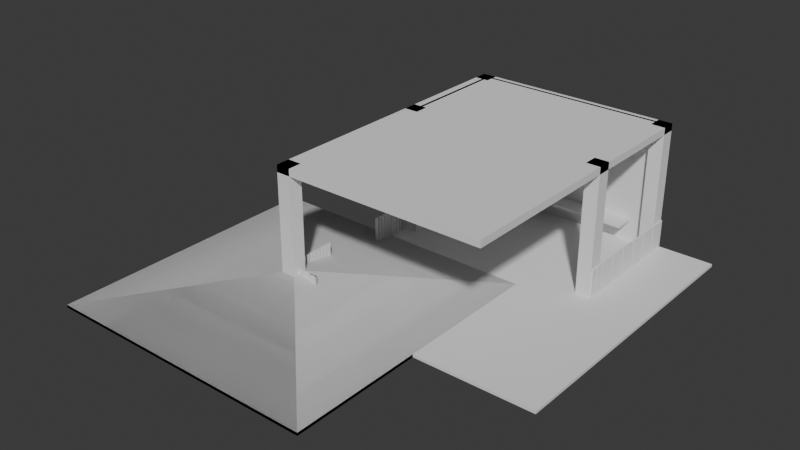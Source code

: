 # Source: Waiting_Shed.blend  (saved by Blender 4.5.90; exported with 4.5.12 LTS)
import bpy
from mathutils import Matrix  # noqa: F401  (used for matrix-valued properties, if any)

bpy.ops.wm.read_factory_settings(use_empty=True)
scene = bpy.context.scene
scene.name = 'Scene'

# ---- collections
col_collection = bpy.data.collections.new('Collection'); scene.collection.children.link(col_collection)
col_ifcproject_my_project = bpy.data.collections.new('IfcProject/My Project'); scene.collection.children.link(col_ifcproject_my_project)
col_ifcbuildingstorey_gf = bpy.data.collections.new('IfcBuildingStorey/GF'); col_ifcproject_my_project.children.link(col_ifcbuildingstorey_gf)
col_ifcbuilding_roof = bpy.data.collections.new('IfcBuilding/ROOF'); col_ifcproject_my_project.children.link(col_ifcbuilding_roof)
col_ifcsite_my_site = bpy.data.collections.new('IfcSite/My Site'); col_ifcproject_my_project.children.link(col_ifcsite_my_site)
col_ifcbuilding_my_building = bpy.data.collections.new('IfcBuilding/My Building'); col_ifcproject_my_project.children.link(col_ifcbuilding_my_building)
col_ifctypeproduct = bpy.data.collections.new('IfcTypeProduct'); col_ifcproject_my_project.children.link(col_ifctypeproduct)

# ---- world
world_world = bpy.data.worlds.new('World'); scene.world = world_world
world_world.use_nodes = True; world_world.node_tree.nodes.clear()
_N = world_world.node_tree.nodes; _L = world_world.node_tree.links
n0 = _N.new('ShaderNodeOutputWorld'); n0.name = 'World Output'; n0.location = (200, 100)
n1 = _N.new('ShaderNodeBackground'); n1.name = 'Background'; n1.location = (-200, 100)
n1.inputs[0].default_value = (0.05088, 0.05088, 0.05088, 1.0)
_L.new(n1.outputs[0], n0.inputs[0])
n0.is_active_output = True
world_world.color = (0.05088, 0.05088, 0.05088)
world_world.sun_shadow_jitter_overblur = 0.0

# ---- meshes
me_15_178 = bpy.data.meshes.new('15/178')
me_15_178.from_pydata([(-0.25, -0.25, 0.0), (-0.25, 0.25, 0.0), (0.25, 0.25, 0.0), (-0.25, -0.25, 4.5), (0.25, -0.25, 0.0), (0.25, -0.25, 4.5), (0.25, 0.25, 4.5), (-0.25, 0.25, 4.5)], [], [(0, 1, 2), (3, 0, 4), (5, 4, 2), (6, 2, 1), (7, 1, 0), (7, 3, 5), (2, 4, 0), (4, 5, 3), (2, 6, 5), (1, 7, 6), (0, 3, 7), (5, 6, 7)])
me_15_178.update()
me_15_93 = bpy.data.meshes.new('15/93')
me_15_93.from_pydata([(-0.25, -0.25, 0.0), (-0.25, 0.25, 0.0), (0.25, 0.25, 0.0), (-0.25, -0.25, 4.5), (0.25, -0.25, 0.0), (0.25, -0.25, 4.5), (0.25, 0.25, 4.5), (-0.25, 0.25, 4.5)], [], [(0, 1, 2), (3, 0, 4), (5, 4, 2), (6, 2, 1), (7, 1, 0), (7, 3, 5), (2, 4, 0), (4, 5, 3), (2, 6, 5), (1, 7, 6), (0, 3, 7), (5, 6, 7)])
me_15_93.update()
me_15_1905 = bpy.data.meshes.new('15/1905')
me_15_1905.from_pydata([(-0.475, -0.025, 1.0), (-0.275, -0.025, 1.0), (-0.275, 0.025, 1.0), (-0.225, -0.025, 1.0), (0.07842, -0.025, 1.0), (0.07842, 0.025, 1.0), (0.07842, 0.025, 0.0), (-0.225, 0.025, 0.0), (-0.225, 0.025, 1.0), (-0.225, -0.025, 0.0), (0.07842, -0.025, 0.0), (-0.475, -0.025, 0.0), (-0.275, -0.025, 0.0), (-0.275, 0.025, 0.0), (-0.475, 0.025, 0.0), (-0.475, 0.025, 1.0), (-0.275, -1.321e-08, 0.0), (-0.475, 3.209e-08, 0.0), (0.07842, -6.424e-08, 0.0), (-0.225, -2.233e-08, 0.0)], [], [(0, 1, 2), (3, 4, 5), (6, 7, 8), (9, 10, 4), (11, 12, 1), (13, 14, 15), (2, 15, 0), (5, 8, 3), (11, 16, 12), (17, 14, 13), (11, 17, 16), (17, 13, 16), (9, 18, 10), (19, 7, 6), (9, 19, 18), (19, 6, 18), (2, 16, 13), (1, 12, 16), (2, 1, 16), (8, 5, 6), (3, 19, 9), (8, 7, 19), (3, 8, 19), (4, 3, 9), (5, 18, 6), (4, 10, 18), (5, 4, 18), (1, 0, 11), (15, 2, 13), (0, 17, 11), (15, 14, 17), (0, 15, 17)])
me_15_1905.update()
me_15_1521 = bpy.data.meshes.new('15/1521')
me_15_1521.from_pydata([(-0.2827, -0.025, 1.0), (0.3341, -0.025, 1.0), (0.3341, 0.025, 1.0), (0.3841, -0.025, 1.0), (0.975, -0.025, 1.0), (0.975, 0.025, 1.0), (0.975, 0.025, 0.0), (0.3841, 0.025, 0.0), (0.3841, 0.025, 1.0), (0.3841, -0.025, 0.0), (0.975, -0.025, 0.0), (-0.2827, -0.025, 0.0), (0.3341, -0.025, 0.0), (0.3341, 0.025, 0.0), (-0.2827, 0.025, 0.0), (-0.2827, 0.025, 1.0), (-0.2827, -2.972e-08, 0.0), (0.3341, -1.624e-08, 0.0), (0.3841, -1.509e-08, 0.0), (0.975, -6.124e-10, 0.0)], [], [(0, 1, 2), (3, 4, 5), (6, 7, 8), (9, 10, 4), (11, 12, 1), (13, 14, 15), (2, 15, 0), (5, 8, 3), (11, 16, 12), (16, 14, 17), (12, 16, 17), (14, 13, 17), (9, 18, 10), (18, 7, 19), (10, 18, 19), (7, 6, 19), (2, 17, 13), (1, 12, 17), (2, 1, 17), (8, 5, 6), (3, 18, 9), (8, 7, 18), (3, 8, 18), (4, 3, 9), (5, 19, 6), (4, 10, 19), (5, 4, 19), (1, 0, 11), (15, 2, 13), (0, 16, 11), (15, 14, 16), (0, 15, 16)])
me_15_1521.update()
me_15_205 = bpy.data.meshes.new('15/205')
me_15_205.from_pydata([(-0.25, -0.25, 0.0), (-0.25, 0.25, 0.0), (0.25, 0.25, 0.0), (-0.25, -0.25, 4.5), (0.25, -0.25, 0.0), (0.25, -0.25, 4.5), (0.25, 0.25, 4.5), (-0.25, 0.25, 4.5)], [], [(0, 1, 2), (3, 0, 4), (5, 4, 2), (6, 2, 1), (7, 1, 0), (7, 3, 5), (2, 4, 0), (4, 5, 3), (2, 6, 5), (1, 7, 6), (0, 3, 7), (5, 6, 7)])
me_15_205.update()
me_15_232 = bpy.data.meshes.new('15/232')
me_15_232.from_pydata([(-0.25, -0.25, 0.0), (-0.25, 0.25, 0.0), (0.25, 0.25, 0.0), (-0.25, -0.25, 4.5), (0.25, -0.25, 0.0), (0.25, -0.25, 4.5), (0.25, 0.25, 4.5), (-0.25, 0.25, 4.5)], [], [(0, 1, 2), (3, 0, 4), (5, 4, 2), (6, 2, 1), (7, 1, 0), (7, 3, 5), (2, 4, 0), (4, 5, 3), (2, 6, 5), (1, 7, 6), (0, 3, 7), (5, 6, 7)])
me_15_232.update()
me_15_307 = bpy.data.meshes.new('15/307')
me_15_307.from_pydata([(0.0, 0.0, 0.0), (0.0, 0.0, 4.5), (0.0, 0.1, 4.5), (0.0, 0.1, 0.0), (4.0, 0.0, 0.0), (4.0, 0.0, 4.5), (2.544, 0.0, 3.4), (1.944, 0.0, 3.4), (2.544, 0.0, 2.5), (1.944, 0.0, 2.5), (1.344, 0.0, 2.5), (1.344, 0.0, 3.4), (4.0, 0.1, 4.5), (4.0, 0.1, 0.0), (1.344, 0.1, 3.4), (1.944, 0.1, 3.4), (1.344, 0.1, 2.5), (1.944, 0.1, 2.5), (2.544, 0.1, 2.5), (2.544, 0.1, 3.4)], [], [(3, 0, 1), (3, 1, 2), (7, 6, 5), (8, 5, 6), (1, 11, 7), (1, 7, 5), (4, 8, 9), (4, 5, 8), (10, 11, 1), (0, 9, 10), (0, 10, 1), (0, 4, 9), (15, 14, 2), (16, 2, 14), (12, 19, 15), (12, 15, 2), (3, 16, 17), (3, 2, 16), (18, 19, 12), (13, 17, 18), (13, 3, 17), (13, 18, 12), (3, 13, 4), (3, 4, 0), (5, 12, 2), (1, 5, 2), (4, 13, 12), (4, 12, 5), (16, 10, 17), (17, 10, 9), (17, 9, 18), (18, 9, 8), (18, 8, 6), (19, 18, 6), (19, 6, 7), (15, 19, 7), (15, 7, 11), (14, 15, 11), (14, 11, 10), (16, 14, 10)])
me_15_307.update()
me_15_369 = bpy.data.meshes.new('15/369')
me_15_369.from_pydata([(-0.25, -0.25, 0.0), (-0.25, 0.25, 0.0), (0.25, 0.25, 0.0), (-0.25, -0.25, 4.5), (0.25, -0.25, 0.0), (0.25, -0.25, 4.5), (0.25, 0.25, 4.5), (-0.25, 0.25, 4.5)], [], [(0, 1, 2), (3, 0, 4), (5, 4, 2), (6, 2, 1), (7, 1, 0), (7, 3, 5), (2, 4, 0), (4, 5, 3), (2, 6, 5), (1, 7, 6), (0, 3, 7), (5, 6, 7)])
me_15_369.update()
me_15_440 = bpy.data.meshes.new('15/440')
me_15_440.from_pydata([(0.0, -10.5, -0.1), (0.0, 0.0, -0.1), (9.5, 0.0, -0.1), (0.0, 0.0, 0.0), (9.5, 0.0, 0.0), (9.5, -10.5, 0.0), (9.5, -10.5, -0.1), (0.0, -10.5, 0.0)], [], [(0, 1, 2), (1, 3, 4), (2, 4, 5), (6, 5, 7), (0, 7, 3), (3, 7, 5), (2, 6, 0), (4, 2, 1), (5, 6, 2), (7, 0, 6), (3, 1, 0), (5, 4, 3)])
me_15_440.update()
me_15_696 = bpy.data.meshes.new('15/696')
me_15_696.from_pydata([(7.0, 0.0, 0.0), (0.0, 0.0, 0.0), (0.0, 0.1, 0.0), (0.0, 0.0, 4.5), (0.0, 0.1, 4.5), (7.0, 0.1, 4.5), (7.0, 0.1, 0.0), (7.0, 0.0, 4.5)], [], [(0, 1, 2), (1, 3, 4), (2, 4, 5), (6, 5, 7), (0, 7, 3), (3, 7, 5), (2, 6, 0), (4, 2, 1), (5, 6, 2), (7, 0, 6), (3, 1, 0), (5, 4, 3)])
me_15_696.update()
me_15_810 = bpy.data.meshes.new('15/810')
me_15_810.from_pydata([(0.575, 0.09, 0.025), (0.0, 0.09, 0.0), (0.6, 0.09, 0.0), (0.0, 0.1, 0.0), (0.6, 0.1, 0.0), (0.575, 0.1, 0.025), (0.025, 0.09, 0.025), (0.025, 0.1, 0.025), (0.025, 0.09, 0.875), (0.025, 0.1, 0.875), (0.6, 0.09, 0.9), (0.575, 0.09, 0.875), (0.6, 0.1, 0.9), (0.575, 0.1, 0.875), (0.0, 0.09, 0.9), (0.0, 0.1, 0.9), (0.05, 0.05, 0.05), (0.0, 0.05, 0.0), (0.6, 0.05, 0.0), (0.0, 0.09, 0.0), (0.6, 0.09, 0.0), (0.05, 0.09, 0.05), (0.55, 0.05, 0.05), (0.55, 0.09, 0.05), (0.0, 0.05, 0.9), (0.0, 0.09, 0.9), (0.6, 0.05, 0.9), (0.6, 0.09, 0.9), (0.55, 0.05, 0.85), (0.55, 0.09, 0.85), (0.05, 0.05, 0.85), (0.05, 0.09, 0.85), (0.54, 0.09, 0.06), (0.025, 0.09, 0.025), (0.575, 0.09, 0.025), (0.025, 0.125, 0.025), (0.575, 0.125, 0.025), (0.54, 0.125, 0.06), (0.06, 0.09, 0.06), (0.06, 0.125, 0.06), (0.06, 0.09, 0.84), (0.06, 0.125, 0.84), (0.575, 0.09, 0.875), (0.54, 0.09, 0.84), (0.575, 0.125, 0.875), (0.54, 0.125, 0.84), (0.025, 0.09, 0.875), (0.025, 0.125, 0.875), (0.06, 0.1025, 0.84), (0.06, 0.1025, 0.06), (0.54, 0.1025, 0.06), (0.06, 0.1125, 0.06), (0.54, 0.1125, 0.06), (0.54, 0.1125, 0.84), (0.54, 0.1025, 0.84), (0.06, 0.1125, 0.84)], [], [(0, 1, 2), (1, 3, 4), (4, 3, 5), (0, 6, 1), (0, 5, 7), (3, 7, 5), (8, 1, 6), (6, 7, 9), (7, 3, 9), (10, 11, 2), (2, 4, 12), (4, 13, 12), (8, 14, 1), (14, 15, 3), (3, 15, 9), (2, 11, 0), (11, 13, 5), (5, 13, 4), (10, 14, 11), (10, 12, 15), (13, 15, 12), (11, 14, 8), (8, 9, 13), (9, 15, 13), (4, 2, 1), (7, 6, 0), (9, 8, 6), (12, 10, 2), (3, 1, 14), (5, 0, 11), (15, 14, 10), (13, 11, 8), (16, 17, 18), (17, 19, 20), (20, 19, 21), (22, 16, 18), (22, 23, 21), (20, 21, 23), (24, 17, 16), (24, 25, 19), (21, 19, 25), (26, 22, 18), (18, 20, 27), (20, 23, 27), (26, 28, 22), (28, 29, 23), (23, 29, 27), (24, 30, 26), (26, 27, 25), (27, 31, 25), (26, 30, 28), (30, 31, 29), (29, 31, 27), (24, 16, 30), (16, 21, 31), (31, 21, 25), (20, 18, 17), (21, 16, 22), (19, 17, 24), (27, 26, 18), (23, 22, 28), (25, 24, 26), (29, 28, 30), (31, 30, 16), (32, 33, 34), (33, 35, 36), (36, 35, 37), (32, 38, 33), (32, 37, 39), (35, 39, 37), (40, 33, 38), (38, 39, 41), (39, 35, 41), (42, 43, 34), (34, 36, 44), (36, 45, 44), (40, 46, 33), (46, 47, 35), (35, 47, 41), (34, 43, 32), (43, 45, 37), (37, 45, 36), (42, 46, 43), (42, 44, 47), (45, 47, 44), (43, 46, 40), (40, 41, 45), (41, 47, 45), (36, 34, 33), (39, 38, 32), (41, 40, 38), (44, 42, 34), (35, 33, 46), (37, 32, 43), (47, 46, 42), (45, 43, 40), (48, 49, 50), (49, 51, 52), (50, 52, 53), (54, 53, 55), (48, 55, 51), (51, 55, 53), (50, 54, 48), (52, 50, 49), (53, 54, 50), (55, 48, 54), (51, 49, 48), (53, 52, 51)])
me_15_810.update()
me_15_1047 = bpy.data.meshes.new('15/1047')
me_15_1047.from_pydata([(0.7096, -0.02502, 1.0), (0.8138, -0.02501, 1.0), (0.8138, 0.02499, 1.0), (0.8638, -0.02501, 1.0), (0.975, -0.025, 1.0), (0.975, 0.025, 1.0), (0.975, 0.025, 0.0), (0.8638, 0.02499, 0.0), (0.8638, 0.02499, 1.0), (0.8638, -0.02501, 0.0), (0.975, -0.025, 0.0), (0.7096, -0.02502, 0.0), (0.8138, -0.02501, 0.0), (0.8138, 0.02499, 0.0), (0.7096, 0.02498, 0.0), (0.7096, 0.02498, 1.0), (0.8138, -1.009e-05, 0.0), (0.7096, -1.599e-05, 0.0), (0.975, -1.345e-06, 0.0), (0.8638, -7.325e-06, 0.0)], [], [(0, 1, 2), (3, 4, 5), (6, 7, 8), (9, 10, 4), (11, 12, 1), (13, 14, 15), (2, 15, 0), (5, 8, 3), (11, 16, 12), (17, 14, 13), (11, 17, 16), (17, 13, 16), (9, 18, 10), (19, 7, 6), (9, 19, 18), (19, 6, 18), (8, 5, 6), (3, 19, 9), (8, 7, 19), (3, 8, 19), (4, 3, 9), (2, 16, 13), (1, 12, 16), (2, 1, 16), (5, 18, 6), (4, 10, 18), (5, 4, 18), (1, 0, 11), (15, 2, 13), (15, 17, 0), (0, 17, 11), (15, 14, 17)])
me_15_1047.update()
me_15_1936 = bpy.data.meshes.new('15/1936')
me_15_1936.from_pydata([(5.496, -0.8109, -0.1), (-7.963e-05, -0.8109, -0.1), (0.0, 0.0, -0.1), (0.0, 0.0, 0.0), (5.496, 9.537e-07, 0.0), (5.496, 9.537e-07, -0.1), (5.496, -0.8109, 0.0), (-7.963e-05, -0.8109, 0.0)], [], [(0, 1, 2), (2, 3, 4), (5, 4, 6), (0, 6, 7), (1, 7, 3), (3, 7, 6), (2, 5, 0), (4, 5, 2), (6, 0, 5), (7, 1, 0), (3, 2, 1), (6, 4, 3)])
me_15_1936.update()
me_15_653 = bpy.data.meshes.new('15/653')
me_15_653.from_pydata([(0.0, -10.5, -0.25), (0.0, 0.0, -0.25), (7.5, 0.0, -0.25), (0.0, 0.0, 0.0), (7.5, 0.0, 0.0), (7.5, -10.5, 0.0), (7.5, -10.5, -0.25), (0.0, -10.5, 0.0)], [], [(0, 1, 2), (1, 3, 4), (2, 4, 5), (6, 5, 7), (0, 7, 3), (3, 7, 5), (2, 6, 0), (4, 2, 1), (5, 6, 2), (7, 0, 6), (3, 1, 0), (5, 4, 3)])
me_15_653.update()
me_15_498 = bpy.data.meshes.new('15/498')
me_15_498.from_pydata([(0.0, 0.0, 0.8816), (-5.0, -5.0, 0.0), (5.0, -5.0, 0.0), (5.0, 5.0, 0.0), (-5.0, 5.0, 0.0), (-5.0, -5.0, -0.1015), (0.0, 0.0, 0.7801), (5.0, -5.0, -0.1015), (5.0, 5.0, -0.1015), (-5.0, 5.0, -0.1015)], [], [(0, 1, 2), (2, 3, 0), (1, 0, 4), (3, 4, 0), (5, 6, 7), (7, 2, 1), (7, 1, 5), (7, 6, 8), (2, 7, 8), (2, 8, 3), (9, 6, 5), (5, 1, 4), (5, 4, 9), (8, 6, 9), (3, 8, 9), (3, 9, 4)])
me_15_498.update()
me_15_751 = bpy.data.meshes.new('15/751')
me_15_751.from_pydata([(-0.25, 0.25, -0.25), (-0.25, -0.25, -0.25), (-0.25, -0.25, 0.25), (0.25, 0.25, -0.25), (-0.25, 0.25, 0.25), (0.25, -0.25, -0.25), (0.25, 0.25, 0.25), (0.25, -0.25, 0.25)], [], [(0, 1, 2), (3, 0, 4), (5, 3, 6), (1, 5, 7), (1, 0, 3), (7, 6, 4), (2, 4, 0), (4, 6, 3), (6, 7, 5), (7, 2, 1), (3, 5, 1), (4, 2, 7)])
me_15_751.update()
me_15_586 = bpy.data.meshes.new('15/586')
me_15_586.from_pydata([(0.0, 0.0, 0.8816), (-5.0, -5.0, 0.0), (5.0, -5.0, 0.0), (5.0, 5.0, 0.0), (-5.0, 5.0, 0.0), (-5.0, -5.0, -0.1015), (0.0, 0.0, 0.7801), (5.0, -5.0, -0.1015), (5.0, 5.0, -0.1015), (-5.0, 5.0, -0.1015)], [], [(0, 1, 2), (2, 3, 0), (1, 0, 4), (3, 4, 0), (5, 6, 7), (7, 2, 1), (1, 5, 7), (7, 6, 8), (2, 7, 8), (8, 3, 2), (9, 6, 5), (4, 5, 1), (4, 9, 5), (8, 6, 9), (3, 8, 9), (9, 4, 3)])
me_15_586.update()
me_15_557 = bpy.data.meshes.new('15/557')
me_15_557.from_pydata([(0.0, 0.0, 0.8816), (-5.0, -5.0, 0.0), (5.0, -5.0, 0.0), (5.0, 5.0, 0.0), (-5.0, 5.0, 0.0), (-5.0, -5.0, -0.1015), (0.0, 0.0, 0.7801), (5.0, -5.0, -0.1015), (5.0, 5.0, -0.1015), (-5.0, 5.0, -0.1015)], [], [(0, 1, 2), (2, 3, 0), (1, 0, 4), (3, 4, 0), (5, 6, 7), (7, 2, 1), (7, 1, 5), (7, 6, 8), (2, 7, 8), (2, 8, 3), (9, 6, 5), (5, 1, 4), (5, 4, 9), (8, 6, 9), (3, 8, 9), (3, 9, 4)])
me_15_557.update()
me_15_709 = bpy.data.meshes.new('15/709')
me_15_709.from_pydata([(-0.25, 0.25, -0.25), (-0.25, -0.25, -0.25), (-0.25, -0.25, 0.25), (0.25, 0.25, -0.25), (-0.25, 0.25, 0.25), (0.25, -0.25, -0.25), (0.25, 0.25, 0.25), (0.25, -0.25, 0.25)], [], [(0, 1, 2), (3, 0, 4), (5, 3, 6), (1, 5, 7), (1, 0, 3), (7, 6, 4), (2, 4, 0), (4, 6, 3), (6, 7, 5), (7, 2, 1), (3, 5, 1), (4, 2, 7)])
me_15_709.update()

# ---- objects
ob_ifcproject_my_project = bpy.data.objects.new('IfcProject/My Project', None)
ob_ifcbuildingstorey_gf = bpy.data.objects.new('IfcBuildingStorey/GF', None)
ob_ifccolumn_column = bpy.data.objects.new('IfcColumn/Column', me_15_178)
ob_ifccolumn_column_001 = bpy.data.objects.new('IfcColumn/Column.001', me_15_93)
ob_ifcrailing_railing = bpy.data.objects.new('IfcRailing/Railing', me_15_1905)
ob_ifcrailing_railing_001 = bpy.data.objects.new('IfcRailing/Railing.001', me_15_1521)
ob_ifcrailing_railing_002 = bpy.data.objects.new('IfcRailing/Railing.002', me_15_1521)
ob_ifcrailing_railing_003 = bpy.data.objects.new('IfcRailing/Railing.003', me_15_1521)
ob_ifccolumn_column_002 = bpy.data.objects.new('IfcColumn/Column.002', me_15_205)
ob_ifccolumn_column_003 = bpy.data.objects.new('IfcColumn/Column.003', me_15_232)
ob_ifcwall_wall = bpy.data.objects.new('IfcWall/Wall', me_15_307)
ob_ifccolumn_column_004 = bpy.data.objects.new('IfcColumn/Column.004', me_15_369)
ob_ifcslab_slab = bpy.data.objects.new('IfcSlab/Slab', me_15_440)
ob_ifcwall_wall_001 = bpy.data.objects.new('IfcWall/Wall.001', me_15_696)
ob_ifcwindow_window = bpy.data.objects.new('IfcWindow/Window', me_15_810)
ob_ifcwindow_window_001 = bpy.data.objects.new('IfcWindow/Window.001', me_15_810)
ob_ifcrailing_railing_004 = bpy.data.objects.new('IfcRailing/Railing.004', me_15_1047)
ob_ifcrailing_railing_005 = bpy.data.objects.new('IfcRailing/Railing.005', me_15_1047)
ob_ifcrailing_railing_006 = bpy.data.objects.new('IfcRailing/Railing.006', me_15_1047)
ob_ifcrailing_railing_007 = bpy.data.objects.new('IfcRailing/Railing.007', me_15_1047)
ob_ifcrailing_railing_008 = bpy.data.objects.new('IfcRailing/Railing.008', me_15_1047)
ob_ifcrailing_railing_009 = bpy.data.objects.new('IfcRailing/Railing.009', me_15_1047)
ob_ifcrailing_railing_010 = bpy.data.objects.new('IfcRailing/Railing.010', me_15_1047)
ob_ifcrailing_railing_011 = bpy.data.objects.new('IfcRailing/Railing.011', me_15_1047)
ob_ifcrailing_railing_012 = bpy.data.objects.new('IfcRailing/Railing.012', me_15_1047)
ob_ifcrailing_railing_013 = bpy.data.objects.new('IfcRailing/Railing.013', me_15_1047)
ob_ifcslab_slab_002 = bpy.data.objects.new('IfcSlab/Slab.002', me_15_1936)
ob_ifcbuilding_roof = bpy.data.objects.new('IfcBuilding/ROOF', None)
ob_ifcslab_slab_001 = bpy.data.objects.new('IfcSlab/Slab.001', me_15_653)
ob_ifcsite_my_site = bpy.data.objects.new('IfcSite/My Site', None)
ob_ifcbuilding_my_building = bpy.data.objects.new('IfcBuilding/My Building', None)
ob_ifcslabtype_roof = bpy.data.objects.new('IfcSlabType/ROOF', None)
ob_ifcpiletype_chair = bpy.data.objects.new('IfcPileType/CHAIR ', None)
ob_ifccolumntype_chair = bpy.data.objects.new('IfcColumnType/CHAIR ', None)
ob_ifcrooftype_unnamed = bpy.data.objects.new('IfcRoofType/Unnamed', me_15_498)
ob_ifclightfixturetype_chair = bpy.data.objects.new('IfcLightFixtureType/CHAIR ', me_15_751)
ob_ifccolumntype_c1 = bpy.data.objects.new('IfcColumnType/C1', None)
ob_ifcrooftype_roof = bpy.data.objects.new('IfcRoofType/ROOF', me_15_586)
ob_ifcwalltype_wall = bpy.data.objects.new('IfcWallType/Wall', None)
ob_ifcrooftype_roof_001 = bpy.data.objects.new('IfcRoofType/ROOF.001', me_15_557)
ob_ifcfurnituretype_roof = bpy.data.objects.new('IfcFurnitureType/ROOF', me_15_709)
ob_ifcrailingtype_railing = bpy.data.objects.new('IfcRailingType/Railing', me_15_1047)
ob_ifcslabtype_floor = bpy.data.objects.new('IfcSlabType/FLOOR', None)
ob_ifcwindowtype_window = bpy.data.objects.new('IfcWindowType/Window', me_15_810)
ob_ifcrailingtype_arch_wall = bpy.data.objects.new('IfcRailingType/Arch Wall', me_15_1521)
ob_ifcslabtype_chair = bpy.data.objects.new('IfcSlabType/Chair', None)
ob_ifcrailingtype_arch_wall_2 = bpy.data.objects.new('IfcRailingType/Arch Wall 2', me_15_1905)

# ---- transforms, parenting, visibility, modifiers, constraints
ob_ifcproject_my_project.location = (0.0, 0.0, 0.0)
ob_ifcproject_my_project.lock_location = (True, True, True)
ob_ifcproject_my_project.lock_rotation = (True, True, True)
ob_ifcproject_my_project.lock_rotation_w = True
ob_ifcproject_my_project.lock_scale = (True, True, True)
ob_ifcproject_my_project.hide_select = True
ob_ifcbuildingstorey_gf.location = (0.0, 0.0, 0.0)
ob_ifcbuildingstorey_gf.lock_location = (True, True, True)
ob_ifcbuildingstorey_gf.lock_rotation = (True, True, True)
ob_ifcbuildingstorey_gf.lock_rotation_w = True
ob_ifcbuildingstorey_gf.lock_scale = (True, True, True)
ob_ifcbuildingstorey_gf.hide_select = True
ob_ifccolumn_column.location = (0.0, 10.0, 0.0)
ob_ifccolumn_column.lock_scale = (True, True, True)
ob_ifccolumn_column_001.location = (0.0, 0.0, 0.0)
ob_ifccolumn_column_001.lock_scale = (True, True, True)
ob_ifcrailing_railing.location = (7.275, 6.257, 0.0)
ob_ifcrailing_railing.rotation_euler = (0.0, -0.0, 1.571)
ob_ifcrailing_railing.lock_scale = (True, True, True)
ob_ifcrailing_railing_001.location = (7.275, 9.275, 0.0)
ob_ifcrailing_railing_001.rotation_euler = (0.0, -0.0, 1.571)
ob_ifcrailing_railing_001.lock_scale = (True, True, True)
ob_ifcrailing_railing_002.location = (7.275, 7.967, 0.0)
ob_ifcrailing_railing_002.rotation_euler = (0.0, -0.0, 1.571)
ob_ifcrailing_railing_002.lock_scale = (True, True, True)
ob_ifcrailing_railing_003.location = (7.275, 6.665, 0.0)
ob_ifcrailing_railing_003.rotation_euler = (0.0, -0.0, 1.571)
ob_ifcrailing_railing_003.lock_scale = (True, True, True)
ob_ifccolumn_column_002.location = (7.0, 10.0, 0.0)
ob_ifccolumn_column_002.lock_scale = (True, True, True)
ob_ifccolumn_column_003.location = (0.0, 6.0, 0.0)
ob_ifccolumn_column_003.lock_scale = (True, True, True)
ob_ifcwall_wall.location = (0.0, 10.0, 0.0)
ob_ifcwall_wall.rotation_euler = (0.0, 0.0, -1.571)
ob_ifcwall_wall.lock_scale = (True, True, True)
ob_ifccolumn_column_004.location = (7.0, 6.0, 0.0)
ob_ifccolumn_column_004.lock_scale = (True, True, True)
ob_ifcslab_slab.location = (-0.25, 10.25, 0.0)
ob_ifcslab_slab.lock_rotation = (True, False, False)
ob_ifcslab_slab.lock_scale = (True, True, True)
ob_ifcwall_wall_001.location = (0.0, 10.0, 0.0)
ob_ifcwall_wall_001.lock_scale = (True, True, True)
ob_ifcwindow_window.location = (1.014e-07, 8.656, 2.5)
ob_ifcwindow_window.rotation_euler = (0.0, 0.0, -1.571)
ob_ifcwindow_window.lock_scale = (True, True, True)
ob_ifcwindow_window_001.location = (1.467e-07, 8.056, 2.5)
ob_ifcwindow_window_001.rotation_euler = (0.0, 0.0, -1.571)
ob_ifcwindow_window_001.lock_scale = (True, True, True)
ob_ifcrailing_railing_004.location = (-0.225, 4.71, 0.0)
ob_ifcrailing_railing_004.rotation_euler = (0.0, -0.0, 1.571)
ob_ifcrailing_railing_004.lock_scale = (True, True, True)
ob_ifcrailing_railing_005.location = (-0.225, 4.389, 0.0)
ob_ifcrailing_railing_005.rotation_euler = (0.0, -0.0, 1.571)
ob_ifcrailing_railing_005.lock_scale = (True, True, True)
ob_ifcrailing_railing_006.location = (-0.225, 4.081, 0.0)
ob_ifcrailing_railing_006.rotation_euler = (0.0, -0.0, 1.571)
ob_ifcrailing_railing_006.lock_scale = (True, True, True)
ob_ifcrailing_railing_007.location = (-0.225, 3.769, 0.0)
ob_ifcrailing_railing_007.rotation_euler = (0.0, -0.0, 1.571)
ob_ifcrailing_railing_007.lock_scale = (True, True, True)
ob_ifcrailing_railing_008.location = (-0.225, 3.454, 0.0)
ob_ifcrailing_railing_008.rotation_euler = (0.0, -0.0, 1.571)
ob_ifcrailing_railing_008.lock_scale = (True, True, True)
ob_ifcrailing_railing_009.location = (-0.225, -0.398, 0.0)
ob_ifcrailing_railing_009.rotation_euler = (0.0, -0.0, 1.571)
ob_ifcrailing_railing_009.lock_scale = (True, True, True)
ob_ifcrailing_railing_010.location = (-0.225, -0.07726, 0.0)
ob_ifcrailing_railing_010.rotation_euler = (0.0, -0.0, 1.571)
ob_ifcrailing_railing_010.lock_scale = (True, True, True)
ob_ifcrailing_railing_011.location = (-0.225, 0.2545, 0.0)
ob_ifcrailing_railing_011.rotation_euler = (0.0, -0.0, 1.571)
ob_ifcrailing_railing_011.lock_scale = (True, True, True)
ob_ifcrailing_railing_012.location = (-0.225, 0.5832, 0.0)
ob_ifcrailing_railing_012.rotation_euler = (0.0, -0.0, 1.571)
ob_ifcrailing_railing_012.lock_scale = (True, True, True)
ob_ifcrailing_railing_013.location = (-0.225, 0.903, 0.0)
ob_ifcrailing_railing_013.rotation_euler = (0.0, -0.0, 1.571)
ob_ifcrailing_railing_013.lock_scale = (True, True, True)
ob_ifcslab_slab_002.location = (0.7476, 10.1, 0.8219)
ob_ifcslab_slab_002.lock_rotation = (True, False, False)
ob_ifcslab_slab_002.lock_scale = (True, True, True)
ob_ifcbuilding_roof.location = (0.0, 0.0, 4.5)
ob_ifcbuilding_roof.lock_location = (True, True, True)
ob_ifcbuilding_roof.lock_rotation = (True, True, True)
ob_ifcbuilding_roof.lock_rotation_w = True
ob_ifcbuilding_roof.lock_scale = (True, True, True)
ob_ifcbuilding_roof.hide_select = True
ob_ifcslab_slab_001.location = (-0.25, 10.25, 4.5)
ob_ifcslab_slab_001.lock_rotation = (True, False, False)
ob_ifcslab_slab_001.lock_scale = (True, True, True)
ob_ifcsite_my_site.location = (0.0, 0.0, 0.0)
ob_ifcsite_my_site.lock_location = (True, True, True)
ob_ifcsite_my_site.lock_rotation = (True, True, True)
ob_ifcsite_my_site.lock_rotation_w = True
ob_ifcsite_my_site.lock_scale = (True, True, True)
ob_ifcsite_my_site.hide_select = True
ob_ifcbuilding_my_building.location = (0.0, 0.0, 0.0)
ob_ifcbuilding_my_building.lock_location = (True, True, True)
ob_ifcbuilding_my_building.lock_rotation = (True, True, True)
ob_ifcbuilding_my_building.lock_rotation_w = True
ob_ifcbuilding_my_building.lock_scale = (True, True, True)
ob_ifcbuilding_my_building.hide_select = True
ob_ifcslabtype_roof.location = (0.0, 0.0, 0.0)
ob_ifcslabtype_roof.lock_scale = (True, True, True)
ob_ifcpiletype_chair.location = (0.0, 0.0, 0.0)
ob_ifcpiletype_chair.lock_scale = (True, True, True)
ob_ifccolumntype_chair.location = (0.0, 0.0, 0.0)
ob_ifccolumntype_chair.lock_scale = (True, True, True)
ob_ifcrooftype_unnamed.location = (0.0, 0.0, 0.0)
ob_ifcrooftype_unnamed.lock_scale = (True, True, True)
ob_ifclightfixturetype_chair.location = (0.0, 0.0, 0.0)
ob_ifclightfixturetype_chair.lock_scale = (True, True, True)
ob_ifccolumntype_c1.location = (0.0, 0.0, 0.0)
ob_ifccolumntype_c1.lock_scale = (True, True, True)
ob_ifcrooftype_roof.location = (0.0, 0.0, 0.0)
ob_ifcrooftype_roof.lock_scale = (True, True, True)
ob_ifcwalltype_wall.location = (0.0, 0.0, 0.0)
ob_ifcwalltype_wall.lock_scale = (True, True, True)
ob_ifcrooftype_roof_001.location = (0.0, 0.0, 0.0)
ob_ifcrooftype_roof_001.lock_scale = (True, True, True)
ob_ifcfurnituretype_roof.location = (0.0, 0.0, 0.0)
ob_ifcfurnituretype_roof.lock_scale = (True, True, True)
ob_ifcrailingtype_railing.location = (0.0, 0.0, 0.0)
ob_ifcrailingtype_railing.lock_scale = (True, True, True)
ob_ifcslabtype_floor.location = (0.0, 0.0, 0.0)
ob_ifcslabtype_floor.lock_scale = (True, True, True)
ob_ifcwindowtype_window.location = (0.0, 0.0, 0.0)
ob_ifcwindowtype_window.lock_scale = (True, True, True)
ob_ifcrailingtype_arch_wall.location = (0.0, 0.0, 0.0)
ob_ifcrailingtype_arch_wall.lock_scale = (True, True, True)
ob_ifcslabtype_chair.location = (0.0, 0.0, 0.0)
ob_ifcslabtype_chair.lock_scale = (True, True, True)
ob_ifcrailingtype_arch_wall_2.location = (0.0, 0.0, 0.0)
ob_ifcrailingtype_arch_wall_2.lock_scale = (True, True, True)

# ---- collection membership
col_ifcproject_my_project.objects.link(ob_ifcproject_my_project)
col_ifcbuildingstorey_gf.objects.link(ob_ifcbuildingstorey_gf)
col_ifcbuildingstorey_gf.objects.link(ob_ifccolumn_column)
col_ifcbuildingstorey_gf.objects.link(ob_ifccolumn_column_001)
col_ifcbuildingstorey_gf.objects.link(ob_ifcrailing_railing)
col_ifcbuildingstorey_gf.objects.link(ob_ifcrailing_railing_001)
col_ifcbuildingstorey_gf.objects.link(ob_ifcrailing_railing_002)
col_ifcbuildingstorey_gf.objects.link(ob_ifcrailing_railing_003)
col_ifcbuildingstorey_gf.objects.link(ob_ifccolumn_column_002)
col_ifcbuildingstorey_gf.objects.link(ob_ifccolumn_column_003)
col_ifcbuildingstorey_gf.objects.link(ob_ifcwall_wall)
col_ifcbuildingstorey_gf.objects.link(ob_ifccolumn_column_004)
col_ifcbuildingstorey_gf.objects.link(ob_ifcslab_slab)
col_ifcbuildingstorey_gf.objects.link(ob_ifcwall_wall_001)
col_ifcbuildingstorey_gf.objects.link(ob_ifcwindow_window)
col_ifcbuildingstorey_gf.objects.link(ob_ifcwindow_window_001)
col_ifcbuildingstorey_gf.objects.link(ob_ifcrailing_railing_004)
col_ifcbuildingstorey_gf.objects.link(ob_ifcrailing_railing_005)
col_ifcbuildingstorey_gf.objects.link(ob_ifcrailing_railing_006)
col_ifcbuildingstorey_gf.objects.link(ob_ifcrailing_railing_007)
col_ifcbuildingstorey_gf.objects.link(ob_ifcrailing_railing_008)
col_ifcbuildingstorey_gf.objects.link(ob_ifcrailing_railing_009)
col_ifcbuildingstorey_gf.objects.link(ob_ifcrailing_railing_010)
col_ifcbuildingstorey_gf.objects.link(ob_ifcrailing_railing_011)
col_ifcbuildingstorey_gf.objects.link(ob_ifcrailing_railing_012)
col_ifcbuildingstorey_gf.objects.link(ob_ifcrailing_railing_013)
col_ifcbuildingstorey_gf.objects.link(ob_ifcslab_slab_002)
col_ifcbuilding_roof.objects.link(ob_ifcbuilding_roof)
col_ifcbuilding_roof.objects.link(ob_ifcslab_slab_001)
col_ifcsite_my_site.objects.link(ob_ifcsite_my_site)
col_ifcbuilding_my_building.objects.link(ob_ifcbuilding_my_building)
col_ifctypeproduct.objects.link(ob_ifcslabtype_roof)
col_ifctypeproduct.objects.link(ob_ifcpiletype_chair)
col_ifctypeproduct.objects.link(ob_ifccolumntype_chair)
col_ifctypeproduct.objects.link(ob_ifcrooftype_unnamed)
col_ifctypeproduct.objects.link(ob_ifclightfixturetype_chair)
col_ifctypeproduct.objects.link(ob_ifccolumntype_c1)
col_ifctypeproduct.objects.link(ob_ifcrooftype_roof)
col_ifctypeproduct.objects.link(ob_ifcwalltype_wall)
col_ifctypeproduct.objects.link(ob_ifcrooftype_roof_001)
col_ifctypeproduct.objects.link(ob_ifcfurnituretype_roof)
col_ifctypeproduct.objects.link(ob_ifcrailingtype_railing)
col_ifctypeproduct.objects.link(ob_ifcslabtype_floor)
col_ifctypeproduct.objects.link(ob_ifcwindowtype_window)
col_ifctypeproduct.objects.link(ob_ifcrailingtype_arch_wall)
col_ifctypeproduct.objects.link(ob_ifcslabtype_chair)
col_ifctypeproduct.objects.link(ob_ifcrailingtype_arch_wall_2)

# ---- scene / render settings (as saved in the file)
scene.frame_start = 1; scene.frame_end = 250; scene.frame_set(1)
scene.render.engine = 'BLENDER_EEVEE_NEXT'
bpy.context.view_layer.update()

# ---- added for rendering (the .blend has no active camera and no usable light): camera, sun
cam_auto = bpy.data.cameras.new('AutoCamera')
cam_auto.lens = 50.0
cam_auto.sensor_width = 36.0
cam_auto.clip_end = 1000.0
ob_auto_camera = bpy.data.objects.new('AutoCamera', cam_auto)
scene.collection.objects.link(ob_auto_camera)
ob_auto_camera.location = (21.9297, -21.1407, 17.9688)
ob_auto_camera.rotation_euler = (1.09748, -7.21219e-08, 0.694738)
scene.camera = ob_auto_camera
light_auto_sun = bpy.data.lights.new('AutoSun', 'SUN')
light_auto_sun.energy = 3.0
light_auto_sun.angle = 0.0523599
ob_auto_sun = bpy.data.objects.new('AutoSun', light_auto_sun)
scene.collection.objects.link(ob_auto_sun)
ob_auto_sun.rotation_euler = (0.872665, 0.174533, 0.523599)
bpy.context.view_layer.update()
